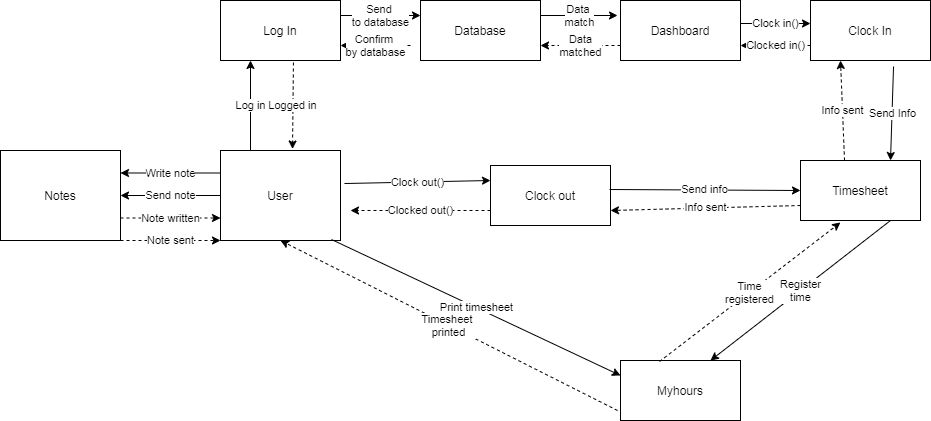

The diagram above was exported from draw.io. Its source (the exported page's mxGraphModel, read from the mxfile embedded in the PNG):
<mxGraphModel dx="1554" dy="609" grid="1" gridSize="10" guides="1" tooltips="1" connect="1" arrows="1" fold="1" page="1" pageScale="1" pageWidth="850" pageHeight="1100" math="0" shadow="0">
  <root>
    <mxCell id="0" />
    <mxCell id="1" parent="0" />
    <mxCell id="TIdBIX0TSMXsl8R-UvJE-1" value="Notes" style="rounded=0;whiteSpace=wrap;html=1;" parent="1" vertex="1">
      <mxGeometry x="50" y="230" width="120" height="90" as="geometry" />
    </mxCell>
    <mxCell id="TIdBIX0TSMXsl8R-UvJE-2" value="Myhours" style="rounded=0;whiteSpace=wrap;html=1;" parent="1" vertex="1">
      <mxGeometry x="670" y="440" width="120" height="60" as="geometry" />
    </mxCell>
    <mxCell id="TIdBIX0TSMXsl8R-UvJE-3" value="Timesheet" style="rounded=0;whiteSpace=wrap;html=1;" parent="1" vertex="1">
      <mxGeometry x="850" y="240" width="120" height="60" as="geometry" />
    </mxCell>
    <mxCell id="TIdBIX0TSMXsl8R-UvJE-4" value="Clock In" style="rounded=0;whiteSpace=wrap;html=1;" parent="1" vertex="1">
      <mxGeometry x="860" y="80" width="120" height="60" as="geometry" />
    </mxCell>
    <mxCell id="TIdBIX0TSMXsl8R-UvJE-5" value="Dashboard" style="rounded=0;whiteSpace=wrap;html=1;" parent="1" vertex="1">
      <mxGeometry x="670" y="80" width="120" height="60" as="geometry" />
    </mxCell>
    <mxCell id="TIdBIX0TSMXsl8R-UvJE-6" value="Database" style="rounded=0;whiteSpace=wrap;html=1;" parent="1" vertex="1">
      <mxGeometry x="470" y="80" width="120" height="60" as="geometry" />
    </mxCell>
    <mxCell id="TIdBIX0TSMXsl8R-UvJE-7" value="Log In" style="rounded=0;whiteSpace=wrap;html=1;" parent="1" vertex="1">
      <mxGeometry x="270" y="80" width="120" height="60" as="geometry" />
    </mxCell>
    <mxCell id="TIdBIX0TSMXsl8R-UvJE-8" value="User" style="rounded=0;whiteSpace=wrap;html=1;" parent="1" vertex="1">
      <mxGeometry x="270" y="230" width="120" height="90" as="geometry" />
    </mxCell>
    <mxCell id="TIdBIX0TSMXsl8R-UvJE-9" value="Clock out" style="rounded=0;whiteSpace=wrap;html=1;" parent="1" vertex="1">
      <mxGeometry x="540" y="245" width="120" height="60" as="geometry" />
    </mxCell>
    <mxCell id="TIdBIX0TSMXsl8R-UvJE-10" value="Log in" style="endArrow=classic;html=1;entryX=0.25;entryY=1;entryDx=0;entryDy=0;exitX=0.25;exitY=0;exitDx=0;exitDy=0;" parent="1" source="TIdBIX0TSMXsl8R-UvJE-8" target="TIdBIX0TSMXsl8R-UvJE-7" edge="1">
      <mxGeometry width="50" height="50" relative="1" as="geometry">
        <mxPoint x="490" y="320" as="sourcePoint" />
        <mxPoint x="540" y="270" as="targetPoint" />
      </mxGeometry>
    </mxCell>
    <mxCell id="TIdBIX0TSMXsl8R-UvJE-11" value="Logged in" style="endArrow=classic;dashed=1;html=1;endFill=1;exitX=0.608;exitY=1.033;exitDx=0;exitDy=0;exitPerimeter=0;entryX=0.6;entryY=-0.017;entryDx=0;entryDy=0;entryPerimeter=0;" parent="1" source="TIdBIX0TSMXsl8R-UvJE-7" target="TIdBIX0TSMXsl8R-UvJE-8" edge="1">
      <mxGeometry width="50" height="50" relative="1" as="geometry">
        <mxPoint x="490" y="320" as="sourcePoint" />
        <mxPoint x="540" y="270" as="targetPoint" />
      </mxGeometry>
    </mxCell>
    <mxCell id="TIdBIX0TSMXsl8R-UvJE-12" value="Send&amp;nbsp;&lt;br&gt;to database" style="endArrow=classic;html=1;entryX=0;entryY=0.25;entryDx=0;entryDy=0;exitX=1;exitY=0.25;exitDx=0;exitDy=0;" parent="1" source="TIdBIX0TSMXsl8R-UvJE-7" target="TIdBIX0TSMXsl8R-UvJE-6" edge="1">
      <mxGeometry width="50" height="50" relative="1" as="geometry">
        <mxPoint x="400" y="210" as="sourcePoint" />
        <mxPoint x="450" y="160" as="targetPoint" />
      </mxGeometry>
    </mxCell>
    <mxCell id="TIdBIX0TSMXsl8R-UvJE-13" value="Clocked in()" style="endArrow=classic;dashed=1;html=1;endFill=1;entryX=1;entryY=0.75;entryDx=0;entryDy=0;exitX=0;exitY=0.75;exitDx=0;exitDy=0;" parent="1" source="TIdBIX0TSMXsl8R-UvJE-4" target="TIdBIX0TSMXsl8R-UvJE-5" edge="1">
      <mxGeometry width="50" height="50" relative="1" as="geometry">
        <mxPoint x="800" y="210" as="sourcePoint" />
        <mxPoint x="850" y="160" as="targetPoint" />
      </mxGeometry>
    </mxCell>
    <mxCell id="TIdBIX0TSMXsl8R-UvJE-14" value="Send Info" style="endArrow=classic;html=1;exitX=0.692;exitY=1.1;exitDx=0;exitDy=0;exitPerimeter=0;entryX=0.75;entryY=0;entryDx=0;entryDy=0;" parent="1" source="TIdBIX0TSMXsl8R-UvJE-4" target="TIdBIX0TSMXsl8R-UvJE-3" edge="1">
      <mxGeometry width="50" height="50" relative="1" as="geometry">
        <mxPoint x="925" y="220" as="sourcePoint" />
        <mxPoint x="975" y="170" as="targetPoint" />
      </mxGeometry>
    </mxCell>
    <mxCell id="TIdBIX0TSMXsl8R-UvJE-15" value="Data&lt;br&gt;matched" style="endArrow=classic;dashed=1;html=1;endFill=1;entryX=1;entryY=0.75;entryDx=0;entryDy=0;exitX=0;exitY=0.75;exitDx=0;exitDy=0;" parent="1" source="TIdBIX0TSMXsl8R-UvJE-5" target="TIdBIX0TSMXsl8R-UvJE-6" edge="1">
      <mxGeometry width="50" height="50" relative="1" as="geometry">
        <mxPoint x="600" y="190" as="sourcePoint" />
        <mxPoint x="650" y="140" as="targetPoint" />
        <Array as="points" />
      </mxGeometry>
    </mxCell>
    <mxCell id="TIdBIX0TSMXsl8R-UvJE-16" value="Data&amp;nbsp;&lt;br&gt;match" style="endArrow=classic;html=1;exitX=1;exitY=0.25;exitDx=0;exitDy=0;" parent="1" source="TIdBIX0TSMXsl8R-UvJE-6" edge="1">
      <mxGeometry width="50" height="50" relative="1" as="geometry">
        <mxPoint x="660" y="125" as="sourcePoint" />
        <mxPoint x="667" y="95" as="targetPoint" />
      </mxGeometry>
    </mxCell>
    <mxCell id="TIdBIX0TSMXsl8R-UvJE-17" value="Info sent" style="endArrow=classic;dashed=1;html=1;endFill=1;exitX=0.367;exitY=0;exitDx=0;exitDy=0;exitPerimeter=0;entryX=0.25;entryY=1;entryDx=0;entryDy=0;entryPerimeter=0;" parent="1" source="TIdBIX0TSMXsl8R-UvJE-3" target="TIdBIX0TSMXsl8R-UvJE-4" edge="1">
      <mxGeometry width="50" height="50" relative="1" as="geometry">
        <mxPoint x="850" y="190" as="sourcePoint" />
        <mxPoint x="900" y="140" as="targetPoint" />
      </mxGeometry>
    </mxCell>
    <mxCell id="TIdBIX0TSMXsl8R-UvJE-18" value="Clock in()" style="endArrow=classic;html=1;" parent="1" edge="1">
      <mxGeometry width="50" height="50" relative="1" as="geometry">
        <mxPoint x="790" y="103" as="sourcePoint" />
        <mxPoint x="860" y="103" as="targetPoint" />
      </mxGeometry>
    </mxCell>
    <mxCell id="TIdBIX0TSMXsl8R-UvJE-19" value="Confirm&amp;nbsp;&lt;br&gt;by database" style="endArrow=classic;dashed=1;html=1;endFill=1;entryX=1;entryY=0.75;entryDx=0;entryDy=0;" parent="1" target="TIdBIX0TSMXsl8R-UvJE-7" edge="1">
      <mxGeometry width="50" height="50" relative="1" as="geometry">
        <mxPoint x="460" y="125" as="sourcePoint" />
        <mxPoint x="440" y="140" as="targetPoint" />
      </mxGeometry>
    </mxCell>
    <mxCell id="TIdBIX0TSMXsl8R-UvJE-21" value="Clock out()" style="endArrow=classic;html=1;exitX=1.033;exitY=0.367;exitDx=0;exitDy=0;entryX=0;entryY=0.25;entryDx=0;entryDy=0;exitPerimeter=0;" parent="1" source="TIdBIX0TSMXsl8R-UvJE-8" target="TIdBIX0TSMXsl8R-UvJE-9" edge="1">
      <mxGeometry width="50" height="50" relative="1" as="geometry">
        <mxPoint x="490" y="320" as="sourcePoint" />
        <mxPoint x="540" y="270" as="targetPoint" />
        <Array as="points" />
      </mxGeometry>
    </mxCell>
    <mxCell id="TIdBIX0TSMXsl8R-UvJE-22" value="Clocked out()" style="endArrow=classic;dashed=1;html=1;endFill=1;exitX=0;exitY=0.75;exitDx=0;exitDy=0;" parent="1" source="TIdBIX0TSMXsl8R-UvJE-9" edge="1">
      <mxGeometry width="50" height="50" relative="1" as="geometry">
        <mxPoint x="490" y="320" as="sourcePoint" />
        <mxPoint x="400" y="290" as="targetPoint" />
      </mxGeometry>
    </mxCell>
    <mxCell id="TIdBIX0TSMXsl8R-UvJE-23" value="Write note" style="endArrow=classic;html=1;entryX=1;entryY=0.25;entryDx=0;entryDy=0;exitX=0;exitY=0.25;exitDx=0;exitDy=0;" parent="1" source="TIdBIX0TSMXsl8R-UvJE-8" target="TIdBIX0TSMXsl8R-UvJE-1" edge="1">
      <mxGeometry width="50" height="50" relative="1" as="geometry">
        <mxPoint x="490" y="320" as="sourcePoint" />
        <mxPoint x="540" y="270" as="targetPoint" />
      </mxGeometry>
    </mxCell>
    <mxCell id="TIdBIX0TSMXsl8R-UvJE-24" value="Send note" style="endArrow=classic;html=1;entryX=1;entryY=0.5;entryDx=0;entryDy=0;exitX=0;exitY=0.5;exitDx=0;exitDy=0;" parent="1" source="TIdBIX0TSMXsl8R-UvJE-8" target="TIdBIX0TSMXsl8R-UvJE-1" edge="1">
      <mxGeometry width="50" height="50" relative="1" as="geometry">
        <mxPoint x="490" y="320" as="sourcePoint" />
        <mxPoint x="540" y="270" as="targetPoint" />
      </mxGeometry>
    </mxCell>
    <mxCell id="TIdBIX0TSMXsl8R-UvJE-27" value="Register&lt;br&gt;time" style="endArrow=classic;html=1;entryX=0.75;entryY=0;entryDx=0;entryDy=0;exitX=0.75;exitY=1;exitDx=0;exitDy=0;" parent="1" source="TIdBIX0TSMXsl8R-UvJE-3" target="TIdBIX0TSMXsl8R-UvJE-2" edge="1">
      <mxGeometry width="50" height="50" relative="1" as="geometry">
        <mxPoint x="440" y="320" as="sourcePoint" />
        <mxPoint x="490" y="270" as="targetPoint" />
      </mxGeometry>
    </mxCell>
    <mxCell id="TIdBIX0TSMXsl8R-UvJE-28" value="Time&lt;br&gt;registered" style="endArrow=classic;dashed=1;html=1;endFill=1;entryX=0.333;entryY=1.033;entryDx=0;entryDy=0;entryPerimeter=0;exitX=0.325;exitY=0.017;exitDx=0;exitDy=0;exitPerimeter=0;" parent="1" source="TIdBIX0TSMXsl8R-UvJE-2" target="TIdBIX0TSMXsl8R-UvJE-3" edge="1">
      <mxGeometry width="50" height="50" relative="1" as="geometry">
        <mxPoint x="900" y="410" as="sourcePoint" />
        <mxPoint x="490" y="270" as="targetPoint" />
      </mxGeometry>
    </mxCell>
    <mxCell id="TIdBIX0TSMXsl8R-UvJE-29" value="Note written" style="endArrow=classic;dashed=1;html=1;endFill=1;exitX=1;exitY=0.75;exitDx=0;exitDy=0;entryX=0;entryY=0.75;entryDx=0;entryDy=0;" parent="1" source="TIdBIX0TSMXsl8R-UvJE-1" target="TIdBIX0TSMXsl8R-UvJE-8" edge="1">
      <mxGeometry width="50" height="50" relative="1" as="geometry">
        <mxPoint x="440" y="320" as="sourcePoint" />
        <mxPoint x="490" y="270" as="targetPoint" />
      </mxGeometry>
    </mxCell>
    <mxCell id="TIdBIX0TSMXsl8R-UvJE-30" value="Note sent" style="endArrow=classic;dashed=1;html=1;endFill=1;exitX=1;exitY=1;exitDx=0;exitDy=0;entryX=0;entryY=1;entryDx=0;entryDy=0;" parent="1" source="TIdBIX0TSMXsl8R-UvJE-1" target="TIdBIX0TSMXsl8R-UvJE-8" edge="1">
      <mxGeometry width="50" height="50" relative="1" as="geometry">
        <mxPoint x="440" y="320" as="sourcePoint" />
        <mxPoint x="490" y="270" as="targetPoint" />
      </mxGeometry>
    </mxCell>
    <mxCell id="TIdBIX0TSMXsl8R-UvJE-31" value="Send info" style="endArrow=classic;html=1;exitX=0.992;exitY=0.4;exitDx=0;exitDy=0;exitPerimeter=0;entryX=0;entryY=0.5;entryDx=0;entryDy=0;" parent="1" source="TIdBIX0TSMXsl8R-UvJE-9" target="TIdBIX0TSMXsl8R-UvJE-3" edge="1">
      <mxGeometry width="50" height="50" relative="1" as="geometry">
        <mxPoint x="440" y="320" as="sourcePoint" />
        <mxPoint x="490" y="270" as="targetPoint" />
      </mxGeometry>
    </mxCell>
    <mxCell id="TIdBIX0TSMXsl8R-UvJE-32" value="Info sent" style="endArrow=classic;dashed=1;html=1;endFill=1;exitX=0;exitY=0.75;exitDx=0;exitDy=0;entryX=1;entryY=0.75;entryDx=0;entryDy=0;" parent="1" source="TIdBIX0TSMXsl8R-UvJE-3" target="TIdBIX0TSMXsl8R-UvJE-9" edge="1">
      <mxGeometry width="50" height="50" relative="1" as="geometry">
        <mxPoint x="440" y="320" as="sourcePoint" />
        <mxPoint x="490" y="270" as="targetPoint" />
      </mxGeometry>
    </mxCell>
    <mxCell id="TIdBIX0TSMXsl8R-UvJE-33" value="Print timesheet" style="endArrow=classic;html=1;exitX=0.925;exitY=0.989;exitDx=0;exitDy=0;exitPerimeter=0;entryX=0;entryY=0.25;entryDx=0;entryDy=0;" parent="1" source="TIdBIX0TSMXsl8R-UvJE-8" target="TIdBIX0TSMXsl8R-UvJE-2" edge="1">
      <mxGeometry width="50" height="50" relative="1" as="geometry">
        <mxPoint x="440" y="320" as="sourcePoint" />
        <mxPoint x="490" y="270" as="targetPoint" />
      </mxGeometry>
    </mxCell>
    <mxCell id="TIdBIX0TSMXsl8R-UvJE-34" value="Timesheet&amp;nbsp;&lt;br&gt;printed" style="endArrow=classic;dashed=1;html=1;endFill=1;entryX=0.5;entryY=1;entryDx=0;entryDy=0;" parent="1" target="TIdBIX0TSMXsl8R-UvJE-8" edge="1">
      <mxGeometry width="50" height="50" relative="1" as="geometry">
        <mxPoint x="667" y="490" as="sourcePoint" />
        <mxPoint x="390" y="390" as="targetPoint" />
      </mxGeometry>
    </mxCell>
  </root>
</mxGraphModel>